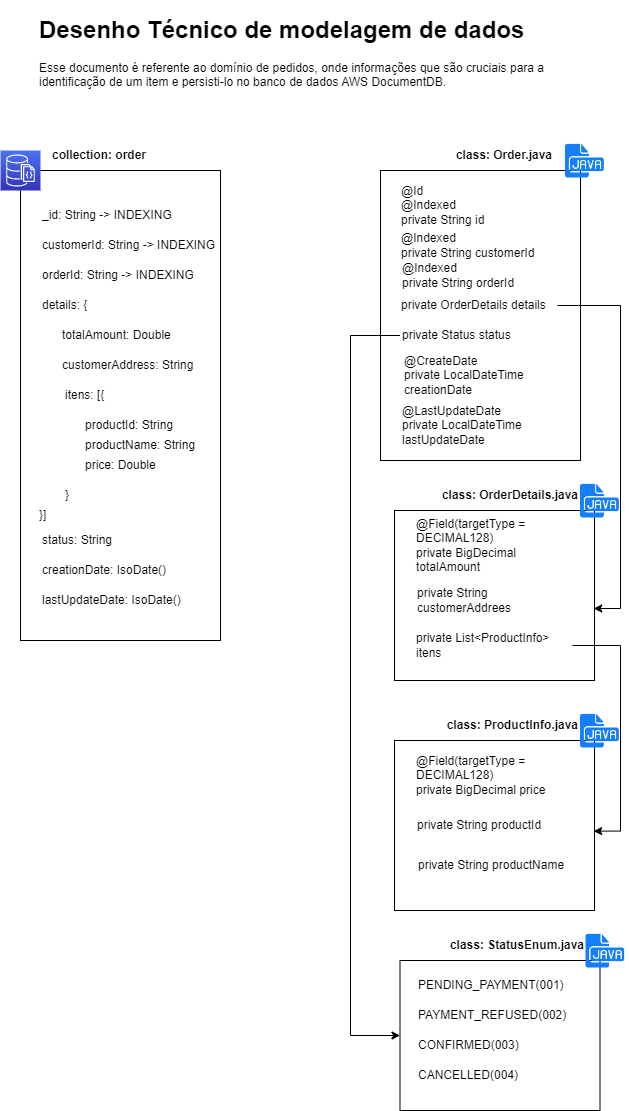

The diagram above was exported from draw.io. Its source (the exported page's mxGraphModel, read from the mxfile embedded in the PNG):
<mxGraphModel dx="1166" dy="528" grid="1" gridSize="10" guides="1" tooltips="1" connect="1" arrows="1" fold="1" page="1" pageScale="1" pageWidth="827" pageHeight="1169" math="0" shadow="0">
  <root>
    <mxCell id="0" />
    <mxCell id="1" parent="0" />
    <mxCell id="80Zvu_dTbVzlvFRg75TC-1" value="" style="rounded=0;whiteSpace=wrap;html=1;" vertex="1" parent="1">
      <mxGeometry x="514" y="520" width="200" height="170" as="geometry" />
    </mxCell>
    <mxCell id="80Zvu_dTbVzlvFRg75TC-2" value="" style="rounded=0;whiteSpace=wrap;html=1;" vertex="1" parent="1">
      <mxGeometry x="500" y="180" width="200" height="290" as="geometry" />
    </mxCell>
    <mxCell id="80Zvu_dTbVzlvFRg75TC-3" value="" style="rounded=0;whiteSpace=wrap;html=1;" vertex="1" parent="1">
      <mxGeometry x="140" y="180" width="200" height="470" as="geometry" />
    </mxCell>
    <mxCell id="80Zvu_dTbVzlvFRg75TC-4" value="" style="sketch=0;points=[[0,0,0],[0.25,0,0],[0.5,0,0],[0.75,0,0],[1,0,0],[0,1,0],[0.25,1,0],[0.5,1,0],[0.75,1,0],[1,1,0],[0,0.25,0],[0,0.5,0],[0,0.75,0],[1,0.25,0],[1,0.5,0],[1,0.75,0]];outlineConnect=0;fontColor=#232F3E;gradientColor=#4D72F3;gradientDirection=north;fillColor=#3334B9;strokeColor=#ffffff;dashed=0;verticalLabelPosition=bottom;verticalAlign=top;align=center;html=1;fontSize=12;fontStyle=0;aspect=fixed;shape=mxgraph.aws4.resourceIcon;resIcon=mxgraph.aws4.documentdb_with_mongodb_compatibility;" vertex="1" parent="1">
      <mxGeometry x="120" y="160" width="40" height="40" as="geometry" />
    </mxCell>
    <mxCell id="80Zvu_dTbVzlvFRg75TC-5" value="&lt;h1&gt;Desenho Técnico de modelagem de dados&lt;/h1&gt;&lt;p&gt;Esse documento é referente ao domínio de pedidos, onde informações que são cruciais para a identificação de um item e persisti-lo no banco de dados AWS DocumentDB.&amp;nbsp;&lt;/p&gt;" style="text;html=1;strokeColor=none;fillColor=none;spacing=5;spacingTop=-20;whiteSpace=wrap;overflow=hidden;rounded=0;" vertex="1" parent="1">
      <mxGeometry x="154" y="20" width="520" height="120" as="geometry" />
    </mxCell>
    <mxCell id="80Zvu_dTbVzlvFRg75TC-6" value="_id: String -&amp;gt; INDEXING" style="text;html=1;strokeColor=none;fillColor=none;align=left;verticalAlign=middle;whiteSpace=wrap;rounded=0;" vertex="1" parent="1">
      <mxGeometry x="160" y="210" width="140" height="30" as="geometry" />
    </mxCell>
    <mxCell id="80Zvu_dTbVzlvFRg75TC-7" value="price: Double" style="text;html=1;strokeColor=none;fillColor=none;align=left;verticalAlign=middle;whiteSpace=wrap;rounded=0;" vertex="1" parent="1">
      <mxGeometry x="203" y="460" width="140" height="30" as="geometry" />
    </mxCell>
    <mxCell id="80Zvu_dTbVzlvFRg75TC-8" value="customerId: String -&amp;gt; INDEXING" style="text;html=1;strokeColor=none;fillColor=none;align=left;verticalAlign=middle;whiteSpace=wrap;rounded=0;" vertex="1" parent="1">
      <mxGeometry x="160" y="240" width="180" height="30" as="geometry" />
    </mxCell>
    <mxCell id="80Zvu_dTbVzlvFRg75TC-13" value="orderId: String -&amp;gt; INDEXING" style="text;html=1;strokeColor=none;fillColor=none;align=left;verticalAlign=middle;whiteSpace=wrap;rounded=0;" vertex="1" parent="1">
      <mxGeometry x="160" y="270" width="160" height="30" as="geometry" />
    </mxCell>
    <mxCell id="80Zvu_dTbVzlvFRg75TC-14" value="details: {" style="text;html=1;strokeColor=none;fillColor=none;align=left;verticalAlign=middle;whiteSpace=wrap;rounded=0;" vertex="1" parent="1">
      <mxGeometry x="160" y="300" width="140" height="30" as="geometry" />
    </mxCell>
    <mxCell id="80Zvu_dTbVzlvFRg75TC-15" value="creationDate: IsoDate()" style="text;html=1;strokeColor=none;fillColor=none;align=left;verticalAlign=middle;whiteSpace=wrap;rounded=0;" vertex="1" parent="1">
      <mxGeometry x="160" y="565" width="140" height="30" as="geometry" />
    </mxCell>
    <mxCell id="80Zvu_dTbVzlvFRg75TC-16" value="lastUpdateDate: IsoDate()" style="text;html=1;strokeColor=none;fillColor=none;align=left;verticalAlign=middle;whiteSpace=wrap;rounded=0;" vertex="1" parent="1">
      <mxGeometry x="160" y="595" width="146" height="30" as="geometry" />
    </mxCell>
    <mxCell id="80Zvu_dTbVzlvFRg75TC-17" value="@Id&lt;br&gt;@Indexed&lt;br&gt;private String id" style="text;html=1;strokeColor=none;fillColor=none;align=left;verticalAlign=middle;whiteSpace=wrap;rounded=0;" vertex="1" parent="1">
      <mxGeometry x="519" y="200" width="140" height="30" as="geometry" />
    </mxCell>
    <mxCell id="80Zvu_dTbVzlvFRg75TC-19" value="@Field(targetType = DECIMAL128)&lt;br&gt;private BigDecimal totalAmount" style="text;html=1;strokeColor=none;fillColor=none;align=left;verticalAlign=middle;whiteSpace=wrap;rounded=0;" vertex="1" parent="1">
      <mxGeometry x="534" y="540" width="151" height="30" as="geometry" />
    </mxCell>
    <mxCell id="80Zvu_dTbVzlvFRg75TC-24" value="@CreateDate&lt;br&gt;private LocalDateTime creationDate" style="text;html=1;strokeColor=none;fillColor=none;align=left;verticalAlign=middle;whiteSpace=wrap;rounded=0;" vertex="1" parent="1">
      <mxGeometry x="522" y="370" width="140" height="30" as="geometry" />
    </mxCell>
    <mxCell id="80Zvu_dTbVzlvFRg75TC-25" value="@LastUpdateDate&lt;br&gt;private LocalDateTime lastUpdateDate" style="text;html=1;strokeColor=none;fillColor=none;align=left;verticalAlign=middle;whiteSpace=wrap;rounded=0;" vertex="1" parent="1">
      <mxGeometry x="519.5" y="420" width="146" height="30" as="geometry" />
    </mxCell>
    <mxCell id="80Zvu_dTbVzlvFRg75TC-26" value="" style="shape=image;html=1;verticalAlign=top;verticalLabelPosition=bottom;labelBackgroundColor=#ffffff;imageAspect=0;aspect=fixed;image=https://cdn1.iconfinder.com/data/icons/hawcons/32/700036-icon-78-document-file-java-128.png" vertex="1" parent="1">
      <mxGeometry x="685" y="150" width="40" height="40" as="geometry" />
    </mxCell>
    <mxCell id="80Zvu_dTbVzlvFRg75TC-27" value="&lt;b&gt;collection: order&lt;/b&gt;" style="text;html=1;strokeColor=none;fillColor=none;align=left;verticalAlign=middle;whiteSpace=wrap;rounded=0;" vertex="1" parent="1">
      <mxGeometry x="170" y="150" width="140" height="30" as="geometry" />
    </mxCell>
    <mxCell id="80Zvu_dTbVzlvFRg75TC-28" value="&lt;b&gt;class: Order.java&lt;/b&gt;" style="text;html=1;strokeColor=none;fillColor=none;align=right;verticalAlign=middle;whiteSpace=wrap;rounded=0;" vertex="1" parent="1">
      <mxGeometry x="534" y="150" width="140" height="30" as="geometry" />
    </mxCell>
    <mxCell id="80Zvu_dTbVzlvFRg75TC-29" value="" style="shape=image;html=1;verticalAlign=top;verticalLabelPosition=bottom;labelBackgroundColor=#ffffff;imageAspect=0;aspect=fixed;image=https://cdn1.iconfinder.com/data/icons/hawcons/32/700036-icon-78-document-file-java-128.png" vertex="1" parent="1">
      <mxGeometry x="700" y="490" width="40" height="40" as="geometry" />
    </mxCell>
    <mxCell id="80Zvu_dTbVzlvFRg75TC-32" value="&lt;b&gt;class: OrderDetails.java&lt;/b&gt;" style="text;html=1;strokeColor=none;fillColor=none;align=right;verticalAlign=middle;whiteSpace=wrap;rounded=0;" vertex="1" parent="1">
      <mxGeometry x="540" y="490" width="160" height="30" as="geometry" />
    </mxCell>
    <mxCell id="80Zvu_dTbVzlvFRg75TC-33" value="status: String" style="text;html=1;strokeColor=none;fillColor=none;align=left;verticalAlign=middle;whiteSpace=wrap;rounded=0;" vertex="1" parent="1">
      <mxGeometry x="160" y="535" width="160" height="30" as="geometry" />
    </mxCell>
    <mxCell id="80Zvu_dTbVzlvFRg75TC-39" style="edgeStyle=orthogonalEdgeStyle;rounded=0;orthogonalLoop=1;jettySize=auto;html=1;exitX=0;exitY=0.5;exitDx=0;exitDy=0;" edge="1" parent="1" source="80Zvu_dTbVzlvFRg75TC-55" target="80Zvu_dTbVzlvFRg75TC-36">
      <mxGeometry relative="1" as="geometry">
        <mxPoint x="519" y="335.0000000000001" as="sourcePoint" />
        <mxPoint x="430" y="870" as="targetPoint" />
        <Array as="points">
          <mxPoint x="470" y="345" />
          <mxPoint x="470" y="1045" />
        </Array>
      </mxGeometry>
    </mxCell>
    <mxCell id="80Zvu_dTbVzlvFRg75TC-36" value="" style="rounded=0;whiteSpace=wrap;html=1;" vertex="1" parent="1">
      <mxGeometry x="519.5" y="970" width="200" height="150" as="geometry" />
    </mxCell>
    <mxCell id="80Zvu_dTbVzlvFRg75TC-37" value="" style="shape=image;html=1;verticalAlign=top;verticalLabelPosition=bottom;labelBackgroundColor=#ffffff;imageAspect=0;aspect=fixed;image=https://cdn1.iconfinder.com/data/icons/hawcons/32/700036-icon-78-document-file-java-128.png" vertex="1" parent="1">
      <mxGeometry x="705.5" y="940" width="40" height="40" as="geometry" />
    </mxCell>
    <mxCell id="80Zvu_dTbVzlvFRg75TC-38" value="&lt;b&gt;class: StatusEnum.java&lt;/b&gt;" style="text;html=1;strokeColor=none;fillColor=none;align=right;verticalAlign=middle;whiteSpace=wrap;rounded=0;" vertex="1" parent="1">
      <mxGeometry x="545.5" y="940" width="160" height="30" as="geometry" />
    </mxCell>
    <mxCell id="80Zvu_dTbVzlvFRg75TC-41" value="PENDING_PAYMENT(001)" style="text;html=1;strokeColor=none;fillColor=none;align=left;verticalAlign=middle;whiteSpace=wrap;rounded=0;" vertex="1" parent="1">
      <mxGeometry x="535.5" y="980" width="140" height="30" as="geometry" />
    </mxCell>
    <mxCell id="80Zvu_dTbVzlvFRg75TC-42" value="PAYMENT_REFUSED(002)" style="text;html=1;strokeColor=none;fillColor=none;align=left;verticalAlign=middle;whiteSpace=wrap;rounded=0;" vertex="1" parent="1">
      <mxGeometry x="535.5" y="1010" width="140" height="30" as="geometry" />
    </mxCell>
    <mxCell id="80Zvu_dTbVzlvFRg75TC-43" value="CONFIRMED(003)" style="text;html=1;strokeColor=none;fillColor=none;align=left;verticalAlign=middle;whiteSpace=wrap;rounded=0;" vertex="1" parent="1">
      <mxGeometry x="535.5" y="1040" width="140" height="30" as="geometry" />
    </mxCell>
    <mxCell id="80Zvu_dTbVzlvFRg75TC-44" value="CANCELLED(004)" style="text;html=1;strokeColor=none;fillColor=none;align=left;verticalAlign=middle;whiteSpace=wrap;rounded=0;" vertex="1" parent="1">
      <mxGeometry x="535.5" y="1070" width="140" height="30" as="geometry" />
    </mxCell>
    <mxCell id="80Zvu_dTbVzlvFRg75TC-45" value="totalAmount: Double" style="text;html=1;strokeColor=none;fillColor=none;align=left;verticalAlign=middle;whiteSpace=wrap;rounded=0;" vertex="1" parent="1">
      <mxGeometry x="180" y="330" width="160" height="30" as="geometry" />
    </mxCell>
    <mxCell id="80Zvu_dTbVzlvFRg75TC-46" value="}]" style="text;html=1;strokeColor=none;fillColor=none;align=left;verticalAlign=middle;whiteSpace=wrap;rounded=0;" vertex="1" parent="1">
      <mxGeometry x="157" y="510" width="140" height="30" as="geometry" />
    </mxCell>
    <mxCell id="80Zvu_dTbVzlvFRg75TC-47" value="itens: [{" style="text;html=1;strokeColor=none;fillColor=none;align=left;verticalAlign=middle;whiteSpace=wrap;rounded=0;" vertex="1" parent="1">
      <mxGeometry x="183" y="390" width="160" height="30" as="geometry" />
    </mxCell>
    <mxCell id="80Zvu_dTbVzlvFRg75TC-48" value="}" style="text;html=1;strokeColor=none;fillColor=none;align=left;verticalAlign=middle;whiteSpace=wrap;rounded=0;" vertex="1" parent="1">
      <mxGeometry x="183" y="490" width="140" height="30" as="geometry" />
    </mxCell>
    <mxCell id="80Zvu_dTbVzlvFRg75TC-49" value="productId: String" style="text;html=1;strokeColor=none;fillColor=none;align=left;verticalAlign=middle;whiteSpace=wrap;rounded=0;" vertex="1" parent="1">
      <mxGeometry x="203" y="420" width="160" height="30" as="geometry" />
    </mxCell>
    <mxCell id="80Zvu_dTbVzlvFRg75TC-50" value="productName: String" style="text;html=1;strokeColor=none;fillColor=none;align=left;verticalAlign=middle;whiteSpace=wrap;rounded=0;" vertex="1" parent="1">
      <mxGeometry x="203" y="440" width="160" height="30" as="geometry" />
    </mxCell>
    <mxCell id="80Zvu_dTbVzlvFRg75TC-51" value="customerAddress: String" style="text;html=1;strokeColor=none;fillColor=none;align=left;verticalAlign=middle;whiteSpace=wrap;rounded=0;" vertex="1" parent="1">
      <mxGeometry x="180" y="360" width="160" height="30" as="geometry" />
    </mxCell>
    <mxCell id="80Zvu_dTbVzlvFRg75TC-52" value="@Indexed&lt;br&gt;private String customerId" style="text;html=1;strokeColor=none;fillColor=none;align=left;verticalAlign=middle;whiteSpace=wrap;rounded=0;" vertex="1" parent="1">
      <mxGeometry x="519" y="240" width="140" height="30" as="geometry" />
    </mxCell>
    <mxCell id="80Zvu_dTbVzlvFRg75TC-53" value="@Indexed&lt;br&gt;private String orderId" style="text;html=1;strokeColor=none;fillColor=none;align=left;verticalAlign=middle;whiteSpace=wrap;rounded=0;" vertex="1" parent="1">
      <mxGeometry x="519.5" y="270" width="140" height="30" as="geometry" />
    </mxCell>
    <mxCell id="80Zvu_dTbVzlvFRg75TC-56" style="edgeStyle=orthogonalEdgeStyle;rounded=0;orthogonalLoop=1;jettySize=auto;html=1;entryX=0.996;entryY=0.574;entryDx=0;entryDy=0;entryPerimeter=0;" edge="1" parent="1" source="80Zvu_dTbVzlvFRg75TC-54" target="80Zvu_dTbVzlvFRg75TC-1">
      <mxGeometry relative="1" as="geometry">
        <Array as="points">
          <mxPoint x="740" y="315" />
          <mxPoint x="740" y="618" />
          <mxPoint x="713" y="618" />
        </Array>
      </mxGeometry>
    </mxCell>
    <mxCell id="80Zvu_dTbVzlvFRg75TC-54" value="private OrderDetails details" style="text;html=1;strokeColor=none;fillColor=none;align=left;verticalAlign=middle;whiteSpace=wrap;rounded=0;" vertex="1" parent="1">
      <mxGeometry x="519" y="300" width="158" height="30" as="geometry" />
    </mxCell>
    <mxCell id="80Zvu_dTbVzlvFRg75TC-55" value="private Status status" style="text;html=1;strokeColor=none;fillColor=none;align=left;verticalAlign=middle;whiteSpace=wrap;rounded=0;" vertex="1" parent="1">
      <mxGeometry x="519.5" y="330" width="158" height="30" as="geometry" />
    </mxCell>
    <mxCell id="80Zvu_dTbVzlvFRg75TC-57" value="private String customerAddrees" style="text;html=1;strokeColor=none;fillColor=none;align=left;verticalAlign=middle;whiteSpace=wrap;rounded=0;" vertex="1" parent="1">
      <mxGeometry x="535" y="595" width="158" height="30" as="geometry" />
    </mxCell>
    <mxCell id="80Zvu_dTbVzlvFRg75TC-66" style="edgeStyle=orthogonalEdgeStyle;rounded=0;orthogonalLoop=1;jettySize=auto;html=1;entryX=0.996;entryY=0.533;entryDx=0;entryDy=0;entryPerimeter=0;" edge="1" parent="1" source="80Zvu_dTbVzlvFRg75TC-58" target="80Zvu_dTbVzlvFRg75TC-59">
      <mxGeometry relative="1" as="geometry">
        <Array as="points">
          <mxPoint x="740" y="655" />
          <mxPoint x="740" y="841" />
        </Array>
      </mxGeometry>
    </mxCell>
    <mxCell id="80Zvu_dTbVzlvFRg75TC-58" value="private List&amp;lt;ProductInfo&amp;gt; itens" style="text;html=1;strokeColor=none;fillColor=none;align=left;verticalAlign=middle;whiteSpace=wrap;rounded=0;" vertex="1" parent="1">
      <mxGeometry x="534" y="640" width="158" height="30" as="geometry" />
    </mxCell>
    <mxCell id="80Zvu_dTbVzlvFRg75TC-59" value="" style="rounded=0;whiteSpace=wrap;html=1;" vertex="1" parent="1">
      <mxGeometry x="514" y="750" width="200" height="170" as="geometry" />
    </mxCell>
    <mxCell id="80Zvu_dTbVzlvFRg75TC-60" value="@Field(targetType = DECIMAL128)&lt;br&gt;private BigDecimal price" style="text;html=1;strokeColor=none;fillColor=none;align=left;verticalAlign=middle;whiteSpace=wrap;rounded=0;" vertex="1" parent="1">
      <mxGeometry x="534" y="770" width="151" height="30" as="geometry" />
    </mxCell>
    <mxCell id="80Zvu_dTbVzlvFRg75TC-61" value="&lt;b&gt;class: ProductInfo.java&lt;/b&gt;" style="text;html=1;strokeColor=none;fillColor=none;align=right;verticalAlign=middle;whiteSpace=wrap;rounded=0;" vertex="1" parent="1">
      <mxGeometry x="540" y="720" width="160" height="30" as="geometry" />
    </mxCell>
    <mxCell id="80Zvu_dTbVzlvFRg75TC-64" value="private String productId" style="text;html=1;strokeColor=none;fillColor=none;align=left;verticalAlign=middle;whiteSpace=wrap;rounded=0;" vertex="1" parent="1">
      <mxGeometry x="535" y="820" width="158" height="30" as="geometry" />
    </mxCell>
    <mxCell id="80Zvu_dTbVzlvFRg75TC-65" value="private String productName" style="text;html=1;strokeColor=none;fillColor=none;align=left;verticalAlign=middle;whiteSpace=wrap;rounded=0;" vertex="1" parent="1">
      <mxGeometry x="535.5" y="860" width="158" height="30" as="geometry" />
    </mxCell>
    <mxCell id="80Zvu_dTbVzlvFRg75TC-67" value="" style="shape=image;html=1;verticalAlign=top;verticalLabelPosition=bottom;labelBackgroundColor=#ffffff;imageAspect=0;aspect=fixed;image=https://cdn1.iconfinder.com/data/icons/hawcons/32/700036-icon-78-document-file-java-128.png" vertex="1" parent="1">
      <mxGeometry x="700" y="720" width="40" height="40" as="geometry" />
    </mxCell>
  </root>
</mxGraphModel>